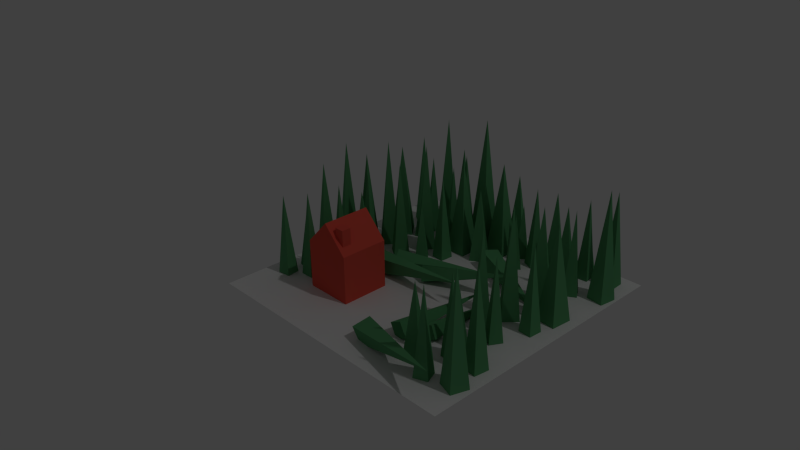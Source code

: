 # Source: lumber.blend  (saved by Blender 2.75.0; exported with 4.5.12 LTS)
import bpy
from mathutils import Matrix  # noqa: F401  (used for matrix-valued properties, if any)

bpy.ops.wm.read_factory_settings(use_empty=True)
scene = bpy.context.scene
scene.name = 'Scene'

# ---- collections
col_collection_1 = bpy.data.collections.new('Collection 1'); scene.collection.children.link(col_collection_1)

# ---- materials (node trees are filled in below, after node groups)
mat_lumber_house = bpy.data.materials.new('Lumber house')
mat_lumber_house.alpha_threshold = 0.0
mat_lumber_house.use_transparent_shadow = False
mat_lumber_house.diffuse_color = (0.8, 0.09745, 0.067, 1.0)
mat_lumber_house.roughness = 0.5
mat_tree = bpy.data.materials.new('Tree')
mat_tree.alpha_threshold = 0.0
mat_tree.use_transparent_shadow = False
mat_tree.diffuse_color = (0.1, 0.3264, 0.1386, 1.0)
mat_tree.roughness = 0.5
mat_tree_001 = bpy.data.materials.new('Tree.001')
mat_tree_001.alpha_threshold = 0.0
mat_tree_001.use_transparent_shadow = False
mat_tree_001.diffuse_color = (0.1, 0.3264, 0.1386, 1.0)
mat_tree_001.roughness = 0.5
mat_tree_002 = bpy.data.materials.new('Tree.002')
mat_tree_002.alpha_threshold = 0.0
mat_tree_002.use_transparent_shadow = False
mat_tree_002.diffuse_color = (0.1, 0.3264, 0.1386, 1.0)
mat_tree_002.roughness = 0.5
mat_tree_003 = bpy.data.materials.new('Tree.003')
mat_tree_003.alpha_threshold = 0.0
mat_tree_003.use_transparent_shadow = False
mat_tree_003.diffuse_color = (0.1, 0.3264, 0.1386, 1.0)
mat_tree_003.roughness = 0.5
mat_tree_004 = bpy.data.materials.new('Tree.004')
mat_tree_004.alpha_threshold = 0.0
mat_tree_004.use_transparent_shadow = False
mat_tree_004.diffuse_color = (0.1, 0.3264, 0.1386, 1.0)
mat_tree_004.roughness = 0.5
mat_tree_005 = bpy.data.materials.new('Tree.005')
mat_tree_005.alpha_threshold = 0.0
mat_tree_005.use_transparent_shadow = False
mat_tree_005.diffuse_color = (0.1, 0.3264, 0.1386, 1.0)
mat_tree_005.roughness = 0.5
mat_tree_006 = bpy.data.materials.new('Tree.006')
mat_tree_006.alpha_threshold = 0.0
mat_tree_006.use_transparent_shadow = False
mat_tree_006.diffuse_color = (0.1, 0.3264, 0.1386, 1.0)
mat_tree_006.roughness = 0.5
mat_tree_007 = bpy.data.materials.new('Tree.007')
mat_tree_007.alpha_threshold = 0.0
mat_tree_007.use_transparent_shadow = False
mat_tree_007.diffuse_color = (0.1, 0.3264, 0.1386, 1.0)
mat_tree_007.roughness = 0.5
mat_tree_008 = bpy.data.materials.new('Tree.008')
mat_tree_008.alpha_threshold = 0.0
mat_tree_008.use_transparent_shadow = False
mat_tree_008.diffuse_color = (0.1, 0.3264, 0.1386, 1.0)
mat_tree_008.roughness = 0.5
mat_tree_009 = bpy.data.materials.new('Tree.009')
mat_tree_009.alpha_threshold = 0.0
mat_tree_009.use_transparent_shadow = False
mat_tree_009.diffuse_color = (0.1, 0.3264, 0.1386, 1.0)
mat_tree_009.roughness = 0.5
mat_tree_010 = bpy.data.materials.new('Tree.010')
mat_tree_010.alpha_threshold = 0.0
mat_tree_010.use_transparent_shadow = False
mat_tree_010.diffuse_color = (0.1, 0.3264, 0.1386, 1.0)
mat_tree_010.roughness = 0.5
mat_tree_011 = bpy.data.materials.new('Tree.011')
mat_tree_011.alpha_threshold = 0.0
mat_tree_011.use_transparent_shadow = False
mat_tree_011.diffuse_color = (0.1, 0.3264, 0.1386, 1.0)
mat_tree_011.roughness = 0.5
mat_tree_012 = bpy.data.materials.new('Tree.012')
mat_tree_012.alpha_threshold = 0.0
mat_tree_012.use_transparent_shadow = False
mat_tree_012.diffuse_color = (0.1, 0.3264, 0.1386, 1.0)
mat_tree_012.roughness = 0.5
mat_tree_013 = bpy.data.materials.new('Tree.013')
mat_tree_013.alpha_threshold = 0.0
mat_tree_013.use_transparent_shadow = False
mat_tree_013.diffuse_color = (0.1, 0.3264, 0.1386, 1.0)
mat_tree_013.roughness = 0.5
mat_tree_014 = bpy.data.materials.new('Tree.014')
mat_tree_014.alpha_threshold = 0.0
mat_tree_014.use_transparent_shadow = False
mat_tree_014.diffuse_color = (0.1, 0.3264, 0.1386, 1.0)
mat_tree_014.roughness = 0.5
mat_tree_015 = bpy.data.materials.new('Tree.015')
mat_tree_015.alpha_threshold = 0.0
mat_tree_015.use_transparent_shadow = False
mat_tree_015.diffuse_color = (0.1, 0.3264, 0.1386, 1.0)
mat_tree_015.roughness = 0.5
mat_tree_016 = bpy.data.materials.new('Tree.016')
mat_tree_016.alpha_threshold = 0.0
mat_tree_016.use_transparent_shadow = False
mat_tree_016.diffuse_color = (0.1, 0.3264, 0.1386, 1.0)
mat_tree_016.roughness = 0.5
mat_tree_017 = bpy.data.materials.new('Tree.017')
mat_tree_017.alpha_threshold = 0.0
mat_tree_017.use_transparent_shadow = False
mat_tree_017.diffuse_color = (0.1, 0.3264, 0.1386, 1.0)
mat_tree_017.roughness = 0.5
mat_tree_018 = bpy.data.materials.new('Tree.018')
mat_tree_018.alpha_threshold = 0.0
mat_tree_018.use_transparent_shadow = False
mat_tree_018.diffuse_color = (0.1, 0.3264, 0.1386, 1.0)
mat_tree_018.roughness = 0.5
mat_tree_019 = bpy.data.materials.new('Tree.019')
mat_tree_019.alpha_threshold = 0.0
mat_tree_019.use_transparent_shadow = False
mat_tree_019.diffuse_color = (0.1, 0.3264, 0.1386, 1.0)
mat_tree_019.roughness = 0.5
mat_tree_020 = bpy.data.materials.new('Tree.020')
mat_tree_020.alpha_threshold = 0.0
mat_tree_020.use_transparent_shadow = False
mat_tree_020.diffuse_color = (0.1, 0.3264, 0.1386, 1.0)
mat_tree_020.roughness = 0.5
mat_tree_021 = bpy.data.materials.new('Tree.021')
mat_tree_021.alpha_threshold = 0.0
mat_tree_021.use_transparent_shadow = False
mat_tree_021.diffuse_color = (0.1, 0.3264, 0.1386, 1.0)
mat_tree_021.roughness = 0.5
mat_tree_022 = bpy.data.materials.new('Tree.022')
mat_tree_022.alpha_threshold = 0.0
mat_tree_022.use_transparent_shadow = False
mat_tree_022.diffuse_color = (0.1, 0.3264, 0.1386, 1.0)
mat_tree_022.roughness = 0.5
mat_tree_023 = bpy.data.materials.new('Tree.023')
mat_tree_023.alpha_threshold = 0.0
mat_tree_023.use_transparent_shadow = False
mat_tree_023.diffuse_color = (0.1, 0.3264, 0.1386, 1.0)
mat_tree_023.roughness = 0.5
mat_tree_024 = bpy.data.materials.new('Tree.024')
mat_tree_024.alpha_threshold = 0.0
mat_tree_024.use_transparent_shadow = False
mat_tree_024.diffuse_color = (0.1, 0.3264, 0.1386, 1.0)
mat_tree_024.roughness = 0.5
mat_tree_025 = bpy.data.materials.new('Tree.025')
mat_tree_025.alpha_threshold = 0.0
mat_tree_025.use_transparent_shadow = False
mat_tree_025.diffuse_color = (0.1, 0.3264, 0.1386, 1.0)
mat_tree_025.roughness = 0.5
mat_tree_026 = bpy.data.materials.new('Tree.026')
mat_tree_026.alpha_threshold = 0.0
mat_tree_026.use_transparent_shadow = False
mat_tree_026.diffuse_color = (0.1, 0.3264, 0.1386, 1.0)
mat_tree_026.roughness = 0.5
mat_tree_027 = bpy.data.materials.new('Tree.027')
mat_tree_027.alpha_threshold = 0.0
mat_tree_027.use_transparent_shadow = False
mat_tree_027.diffuse_color = (0.1, 0.3264, 0.1386, 1.0)
mat_tree_027.roughness = 0.5
mat_tree_028 = bpy.data.materials.new('Tree.028')
mat_tree_028.alpha_threshold = 0.0
mat_tree_028.use_transparent_shadow = False
mat_tree_028.diffuse_color = (0.1, 0.3264, 0.1386, 1.0)
mat_tree_028.roughness = 0.5
mat_tree_029 = bpy.data.materials.new('Tree.029')
mat_tree_029.alpha_threshold = 0.0
mat_tree_029.use_transparent_shadow = False
mat_tree_029.diffuse_color = (0.1, 0.3264, 0.1386, 1.0)
mat_tree_029.roughness = 0.5
mat_tree_030 = bpy.data.materials.new('Tree.030')
mat_tree_030.alpha_threshold = 0.0
mat_tree_030.use_transparent_shadow = False
mat_tree_030.diffuse_color = (0.1, 0.3264, 0.1386, 1.0)
mat_tree_030.roughness = 0.5
mat_tree_031 = bpy.data.materials.new('Tree.031')
mat_tree_031.alpha_threshold = 0.0
mat_tree_031.use_transparent_shadow = False
mat_tree_031.diffuse_color = (0.1, 0.3264, 0.1386, 1.0)
mat_tree_031.roughness = 0.5
mat_tree_032 = bpy.data.materials.new('Tree.032')
mat_tree_032.alpha_threshold = 0.0
mat_tree_032.use_transparent_shadow = False
mat_tree_032.diffuse_color = (0.1, 0.3264, 0.1386, 1.0)
mat_tree_032.roughness = 0.5
mat_tree_033 = bpy.data.materials.new('Tree.033')
mat_tree_033.alpha_threshold = 0.0
mat_tree_033.use_transparent_shadow = False
mat_tree_033.diffuse_color = (0.1, 0.3264, 0.1386, 1.0)
mat_tree_033.roughness = 0.5
mat_tree_034 = bpy.data.materials.new('Tree.034')
mat_tree_034.alpha_threshold = 0.0
mat_tree_034.use_transparent_shadow = False
mat_tree_034.diffuse_color = (0.1, 0.3264, 0.1386, 1.0)
mat_tree_034.roughness = 0.5
mat_tree_035 = bpy.data.materials.new('Tree.035')
mat_tree_035.alpha_threshold = 0.0
mat_tree_035.use_transparent_shadow = False
mat_tree_035.diffuse_color = (0.1, 0.3264, 0.1386, 1.0)
mat_tree_035.roughness = 0.5
mat_tree_036 = bpy.data.materials.new('Tree.036')
mat_tree_036.alpha_threshold = 0.0
mat_tree_036.use_transparent_shadow = False
mat_tree_036.diffuse_color = (0.1, 0.3264, 0.1386, 1.0)
mat_tree_036.roughness = 0.5
mat_tree_037 = bpy.data.materials.new('Tree.037')
mat_tree_037.alpha_threshold = 0.0
mat_tree_037.use_transparent_shadow = False
mat_tree_037.diffuse_color = (0.1, 0.3264, 0.1386, 1.0)
mat_tree_037.roughness = 0.5
mat_tree_038 = bpy.data.materials.new('Tree.038')
mat_tree_038.alpha_threshold = 0.0
mat_tree_038.use_transparent_shadow = False
mat_tree_038.diffuse_color = (0.1, 0.3264, 0.1386, 1.0)
mat_tree_038.roughness = 0.5
mat_tree_039 = bpy.data.materials.new('Tree.039')
mat_tree_039.alpha_threshold = 0.0
mat_tree_039.use_transparent_shadow = False
mat_tree_039.diffuse_color = (0.1, 0.3264, 0.1386, 1.0)
mat_tree_039.roughness = 0.5
mat_tree_040 = bpy.data.materials.new('Tree.040')
mat_tree_040.alpha_threshold = 0.0
mat_tree_040.use_transparent_shadow = False
mat_tree_040.diffuse_color = (0.1, 0.3264, 0.1386, 1.0)
mat_tree_040.roughness = 0.5
mat_tree_041 = bpy.data.materials.new('Tree.041')
mat_tree_041.alpha_threshold = 0.0
mat_tree_041.use_transparent_shadow = False
mat_tree_041.diffuse_color = (0.1, 0.3264, 0.1386, 1.0)
mat_tree_041.roughness = 0.5
mat_tree_042 = bpy.data.materials.new('Tree.042')
mat_tree_042.alpha_threshold = 0.0
mat_tree_042.use_transparent_shadow = False
mat_tree_042.diffuse_color = (0.1, 0.3264, 0.1386, 1.0)
mat_tree_042.roughness = 0.5
mat_tree_043 = bpy.data.materials.new('Tree.043')
mat_tree_043.alpha_threshold = 0.0
mat_tree_043.use_transparent_shadow = False
mat_tree_043.diffuse_color = (0.1, 0.3264, 0.1386, 1.0)
mat_tree_043.roughness = 0.5
mat_tree_044 = bpy.data.materials.new('Tree.044')
mat_tree_044.alpha_threshold = 0.0
mat_tree_044.use_transparent_shadow = False
mat_tree_044.diffuse_color = (0.1, 0.3264, 0.1386, 1.0)
mat_tree_044.roughness = 0.5
mat_tree_045 = bpy.data.materials.new('Tree.045')
mat_tree_045.alpha_threshold = 0.0
mat_tree_045.use_transparent_shadow = False
mat_tree_045.diffuse_color = (0.1, 0.3264, 0.1386, 1.0)
mat_tree_045.roughness = 0.5
mat_tree_046 = bpy.data.materials.new('Tree.046')
mat_tree_046.alpha_threshold = 0.0
mat_tree_046.use_transparent_shadow = False
mat_tree_046.diffuse_color = (0.1, 0.3264, 0.1386, 1.0)
mat_tree_046.roughness = 0.5
mat_tree_047 = bpy.data.materials.new('Tree.047')
mat_tree_047.alpha_threshold = 0.0
mat_tree_047.use_transparent_shadow = False
mat_tree_047.diffuse_color = (0.1, 0.3264, 0.1386, 1.0)
mat_tree_047.roughness = 0.5
mat_tree_048 = bpy.data.materials.new('Tree.048')
mat_tree_048.alpha_threshold = 0.0
mat_tree_048.use_transparent_shadow = False
mat_tree_048.diffuse_color = (0.1, 0.3264, 0.1386, 1.0)
mat_tree_048.roughness = 0.5
mat_tree_049 = bpy.data.materials.new('Tree.049')
mat_tree_049.alpha_threshold = 0.0
mat_tree_049.use_transparent_shadow = False
mat_tree_049.diffuse_color = (0.1, 0.3264, 0.1386, 1.0)
mat_tree_049.roughness = 0.5
mat_tree_050 = bpy.data.materials.new('Tree.050')
mat_tree_050.alpha_threshold = 0.0
mat_tree_050.use_transparent_shadow = False
mat_tree_050.diffuse_color = (0.1, 0.3264, 0.1386, 1.0)
mat_tree_050.roughness = 0.5
mat_tree_051 = bpy.data.materials.new('Tree.051')
mat_tree_051.alpha_threshold = 0.0
mat_tree_051.use_transparent_shadow = False
mat_tree_051.diffuse_color = (0.1, 0.3264, 0.1386, 1.0)
mat_tree_051.roughness = 0.5
mat_tree_052 = bpy.data.materials.new('Tree.052')
mat_tree_052.alpha_threshold = 0.0
mat_tree_052.use_transparent_shadow = False
mat_tree_052.diffuse_color = (0.1, 0.3264, 0.1386, 1.0)
mat_tree_052.roughness = 0.5
mat_tree_053 = bpy.data.materials.new('Tree.053')
mat_tree_053.alpha_threshold = 0.0
mat_tree_053.use_transparent_shadow = False
mat_tree_053.diffuse_color = (0.1, 0.3264, 0.1386, 1.0)
mat_tree_053.roughness = 0.5
mat_tree_054 = bpy.data.materials.new('Tree.054')
mat_tree_054.alpha_threshold = 0.0
mat_tree_054.use_transparent_shadow = False
mat_tree_054.diffuse_color = (0.1, 0.3264, 0.1386, 1.0)
mat_tree_054.roughness = 0.5
mat_tree_055 = bpy.data.materials.new('Tree.055')
mat_tree_055.alpha_threshold = 0.0
mat_tree_055.use_transparent_shadow = False
mat_tree_055.diffuse_color = (0.1, 0.3264, 0.1386, 1.0)
mat_tree_055.roughness = 0.5
mat_tree_056 = bpy.data.materials.new('Tree.056')
mat_tree_056.alpha_threshold = 0.0
mat_tree_056.use_transparent_shadow = False
mat_tree_056.diffuse_color = (0.1, 0.3264, 0.1386, 1.0)
mat_tree_056.roughness = 0.5
mat_tree_057 = bpy.data.materials.new('Tree.057')
mat_tree_057.alpha_threshold = 0.0
mat_tree_057.use_transparent_shadow = False
mat_tree_057.diffuse_color = (0.1, 0.3264, 0.1386, 1.0)
mat_tree_057.roughness = 0.5
mat_tree_058 = bpy.data.materials.new('Tree.058')
mat_tree_058.alpha_threshold = 0.0
mat_tree_058.use_transparent_shadow = False
mat_tree_058.diffuse_color = (0.1, 0.3264, 0.1386, 1.0)
mat_tree_058.roughness = 0.5

# ---- material node trees

# ---- world
world_world = bpy.data.worlds.new('World'); scene.world = world_world
world_world.color = (0.05088, 0.05088, 0.05088)
world_world.use_sun_shadow = False
world_world.sun_shadow_jitter_overblur = 0.0
world_world.cycles.sampling_method = 'MANUAL'
world_world.cycles.sample_map_resolution = 256

# ---- cameras
cam_camera = bpy.data.cameras.new('Camera')
cam_camera.clip_end = 100.0
cam_camera.lens = 35.0
cam_camera.sensor_width = 32.0
cam_camera.sensor_height = 18.0
cam_camera.ortho_scale = 7.314
cam_camera.dof.focus_distance = 0.0
cam_camera.dof.aperture_fstop = 128.0

# ---- lights
light_lamp = bpy.data.lights.new('Lamp', 'POINT')
light_lamp.transmission_factor = 0.0
light_lamp.cutoff_distance = 30.0
light_lamp.energy = 100.0
light_lamp.shadow_buffer_clip_start = 1.001
light_lamp.shadow_soft_size = 0.1
light_lamp.shadow_maximum_resolution = 0.006
light_lamp.use_absolute_resolution = True
light_lamp.cycles.use_multiple_importance_sampling = False

# ---- meshes
me_cube_001 = bpy.data.meshes.new('Cube.001')
me_cube_001.from_pydata([(-0.1, -0.1, -0.1), (-0.1, -0.1, 0.1), (-0.1, 0.1, -0.1), (-0.1, 0.1, 0.1), (0.1, -0.1, -0.1), (0.1, -0.1, 0.1), (0.1, 0.1, -0.1), (0.1, 0.1, 0.1)], [], [(1, 3, 2, 0), (3, 7, 6, 2), (7, 5, 4, 6), (5, 1, 0, 4), (0, 2, 6, 4), (5, 7, 3, 1)])
me_cube_001.materials.append(mat_lumber_house)
me_cube_001.use_remesh_preserve_volume = False
me_cube_001.use_remesh_preserve_attributes = False
me_cube_001.use_mirror_vertex_groups = False
me_cube_001.update()
me_cube = bpy.data.meshes.new('Cube')
me_cube.from_pydata([(-0.1, -0.1, -0.1), (-0.1, -0.1, 0.1), (-0.1, 0.1, -0.1), (-0.1, 0.1, 0.1), (0.1, -0.1, -0.1), (0.1, -0.1, 0.1), (0.1, 0.1, -0.1), (0.1, 0.1, 0.1), (-0.1, 0.0, 0.1), (0.0, 0.1, 0.2054), (0.1, 0.0, 0.1), (0.0, -0.1, 0.2054), (0.0, 0.0, 0.2054)], [], [(1, 8, 3, 2, 0), (3, 9, 7, 6, 2), (7, 10, 5, 4, 6), (5, 11, 1, 0, 4), (0, 2, 6, 4), (12, 9, 3, 8), (11, 12, 8, 1), (5, 10, 12, 11), (10, 7, 9, 12)])
me_cube.materials.append(mat_lumber_house)
me_cube.use_remesh_preserve_volume = False
me_cube.use_remesh_preserve_attributes = False
me_cube.use_mirror_vertex_groups = False
me_cube.update()
me_cube_008 = bpy.data.meshes.new('Cube.008')
me_cube_008.from_pydata([(-0.1, -0.1, -0.1), (0.0, 0.0, 1.138), (-0.1, 0.1, -0.1), (0.1, -0.1, -0.1), (0.1, 0.1, -0.1)], [], [(0, 2, 4, 3), (1, 2, 0), (1, 4, 2), (1, 3, 4), (1, 0, 3)])
me_cube_008.materials.append(mat_tree)
me_cube_008.use_remesh_preserve_volume = False
me_cube_008.use_remesh_preserve_attributes = False
me_cube_008.use_mirror_vertex_groups = False
me_cube_008.update()
me_plane = bpy.data.meshes.new('Plane')
me_plane.from_pydata([(-1.0, -1.0, 0.0), (1.0, -1.0, 0.0), (-1.0, 1.0, 0.0), (1.0, 1.0, 0.0)], [], [(0, 1, 3, 2)])
me_plane.use_remesh_preserve_volume = False
me_plane.use_remesh_preserve_attributes = False
me_plane.use_mirror_vertex_groups = False
me_plane.update()
me_cube_009 = bpy.data.meshes.new('Cube.009')
me_cube_009.from_pydata([(-0.1, -0.1, -0.1), (0.0, 0.0, 1.138), (-0.1, 0.1, -0.1), (0.1, -0.1, -0.1), (0.1, 0.1, -0.1)], [], [(0, 2, 4, 3), (1, 2, 0), (1, 4, 2), (1, 3, 4), (1, 0, 3)])
me_cube_009.materials.append(mat_tree_001)
me_cube_009.use_remesh_preserve_volume = False
me_cube_009.use_remesh_preserve_attributes = False
me_cube_009.use_mirror_vertex_groups = False
me_cube_009.update()
me_cube_010 = bpy.data.meshes.new('Cube.010')
me_cube_010.from_pydata([(-0.1, -0.1, -0.1), (0.0, 0.0, 1.138), (-0.1, 0.1, -0.1), (0.1, -0.1, -0.1), (0.1, 0.1, -0.1)], [], [(0, 2, 4, 3), (1, 2, 0), (1, 4, 2), (1, 3, 4), (1, 0, 3)])
me_cube_010.materials.append(mat_tree_002)
me_cube_010.use_remesh_preserve_volume = False
me_cube_010.use_remesh_preserve_attributes = False
me_cube_010.use_mirror_vertex_groups = False
me_cube_010.update()
me_cube_011 = bpy.data.meshes.new('Cube.011')
me_cube_011.from_pydata([(-0.1, -0.1, -0.1), (0.0, 0.0, 1.138), (-0.1, 0.1, -0.1), (0.1, -0.1, -0.1), (0.1, 0.1, -0.1)], [], [(0, 2, 4, 3), (1, 2, 0), (1, 4, 2), (1, 3, 4), (1, 0, 3)])
me_cube_011.materials.append(mat_tree_003)
me_cube_011.use_remesh_preserve_volume = False
me_cube_011.use_remesh_preserve_attributes = False
me_cube_011.use_mirror_vertex_groups = False
me_cube_011.update()
me_cube_012 = bpy.data.meshes.new('Cube.012')
me_cube_012.from_pydata([(-0.1, -0.1, -0.1), (0.0, 0.0, 1.138), (-0.1, 0.1, -0.1), (0.1, -0.1, -0.1), (0.1, 0.1, -0.1)], [], [(0, 2, 4, 3), (1, 2, 0), (1, 4, 2), (1, 3, 4), (1, 0, 3)])
me_cube_012.materials.append(mat_tree_004)
me_cube_012.use_remesh_preserve_volume = False
me_cube_012.use_remesh_preserve_attributes = False
me_cube_012.use_mirror_vertex_groups = False
me_cube_012.update()
me_cube_013 = bpy.data.meshes.new('Cube.013')
me_cube_013.from_pydata([(-0.1, -0.1, -0.1), (0.0, 0.0, 0.7826), (-0.1, 0.1, -0.1), (0.1, -0.1, -0.1), (0.1, 0.1, -0.1)], [], [(0, 2, 4, 3), (1, 2, 0), (1, 4, 2), (1, 3, 4), (1, 0, 3)])
me_cube_013.materials.append(mat_tree_005)
me_cube_013.use_remesh_preserve_volume = False
me_cube_013.use_remesh_preserve_attributes = False
me_cube_013.use_mirror_vertex_groups = False
me_cube_013.update()
me_cube_014 = bpy.data.meshes.new('Cube.014')
me_cube_014.from_pydata([(-0.1, -0.1, -0.1), (0.0, 0.0, 0.7826), (-0.1, 0.1, -0.1), (0.1, -0.1, -0.1), (0.1, 0.1, -0.1)], [], [(0, 2, 4, 3), (1, 2, 0), (1, 4, 2), (1, 3, 4), (1, 0, 3)])
me_cube_014.materials.append(mat_tree_006)
me_cube_014.use_remesh_preserve_volume = False
me_cube_014.use_remesh_preserve_attributes = False
me_cube_014.use_mirror_vertex_groups = False
me_cube_014.update()
me_cube_015 = bpy.data.meshes.new('Cube.015')
me_cube_015.from_pydata([(-0.1, -0.1, -0.1), (0.0, 0.0, 0.7826), (-0.1, 0.1, -0.1), (0.1, -0.1, -0.1), (0.1, 0.1, -0.1)], [], [(0, 2, 4, 3), (1, 2, 0), (1, 4, 2), (1, 3, 4), (1, 0, 3)])
me_cube_015.materials.append(mat_tree_007)
me_cube_015.use_remesh_preserve_volume = False
me_cube_015.use_remesh_preserve_attributes = False
me_cube_015.use_mirror_vertex_groups = False
me_cube_015.update()
me_cube_016 = bpy.data.meshes.new('Cube.016')
me_cube_016.from_pydata([(-0.1, -0.1, -0.1), (0.0, 0.0, 0.7826), (-0.1, 0.1, -0.1), (0.1, -0.1, -0.1), (0.1, 0.1, -0.1)], [], [(0, 2, 4, 3), (1, 2, 0), (1, 4, 2), (1, 3, 4), (1, 0, 3)])
me_cube_016.materials.append(mat_tree_008)
me_cube_016.use_remesh_preserve_volume = False
me_cube_016.use_remesh_preserve_attributes = False
me_cube_016.use_mirror_vertex_groups = False
me_cube_016.update()
me_cube_017 = bpy.data.meshes.new('Cube.017')
me_cube_017.from_pydata([(-0.1, -0.1, -0.1), (0.0, 0.0, 0.7826), (-0.1, 0.1, -0.1), (0.1, -0.1, -0.1), (0.1, 0.1, -0.1)], [], [(0, 2, 4, 3), (1, 2, 0), (1, 4, 2), (1, 3, 4), (1, 0, 3)])
me_cube_017.materials.append(mat_tree_009)
me_cube_017.use_remesh_preserve_volume = False
me_cube_017.use_remesh_preserve_attributes = False
me_cube_017.use_mirror_vertex_groups = False
me_cube_017.update()
me_cube_018 = bpy.data.meshes.new('Cube.018')
me_cube_018.from_pydata([(-0.1, -0.1, -0.1), (0.0, 0.0, 1.138), (-0.1, 0.1, -0.1), (0.1, -0.1, -0.1), (0.1, 0.1, -0.1)], [], [(0, 2, 4, 3), (1, 2, 0), (1, 4, 2), (1, 3, 4), (1, 0, 3)])
me_cube_018.materials.append(mat_tree_010)
me_cube_018.use_remesh_preserve_volume = False
me_cube_018.use_remesh_preserve_attributes = False
me_cube_018.use_mirror_vertex_groups = False
me_cube_018.update()
me_cube_019 = bpy.data.meshes.new('Cube.019')
me_cube_019.from_pydata([(-0.1, -0.1, -0.1), (0.0, 0.0, 1.138), (-0.1, 0.1, -0.1), (0.1, -0.1, -0.1), (0.1, 0.1, -0.1)], [], [(0, 2, 4, 3), (1, 2, 0), (1, 4, 2), (1, 3, 4), (1, 0, 3)])
me_cube_019.materials.append(mat_tree_011)
me_cube_019.use_remesh_preserve_volume = False
me_cube_019.use_remesh_preserve_attributes = False
me_cube_019.use_mirror_vertex_groups = False
me_cube_019.update()
me_cube_020 = bpy.data.meshes.new('Cube.020')
me_cube_020.from_pydata([(-0.1, -0.1, -0.1), (0.0, 0.0, 1.138), (-0.1, 0.1, -0.1), (0.1, -0.1, -0.1), (0.1, 0.1, -0.1)], [], [(0, 2, 4, 3), (1, 2, 0), (1, 4, 2), (1, 3, 4), (1, 0, 3)])
me_cube_020.materials.append(mat_tree_012)
me_cube_020.use_remesh_preserve_volume = False
me_cube_020.use_remesh_preserve_attributes = False
me_cube_020.use_mirror_vertex_groups = False
me_cube_020.update()
me_cube_021 = bpy.data.meshes.new('Cube.021')
me_cube_021.from_pydata([(-0.1, -0.1, -0.1), (0.0, 0.0, 1.138), (-0.1, 0.1, -0.1), (0.1, -0.1, -0.1), (0.1, 0.1, -0.1)], [], [(0, 2, 4, 3), (1, 2, 0), (1, 4, 2), (1, 3, 4), (1, 0, 3)])
me_cube_021.materials.append(mat_tree_013)
me_cube_021.use_remesh_preserve_volume = False
me_cube_021.use_remesh_preserve_attributes = False
me_cube_021.use_mirror_vertex_groups = False
me_cube_021.update()
me_cube_022 = bpy.data.meshes.new('Cube.022')
me_cube_022.from_pydata([(-0.1, -0.1, -0.1), (0.0, 0.0, 0.7826), (-0.1, 0.1, -0.1), (0.1, -0.1, -0.1), (0.1, 0.1, -0.1)], [], [(0, 2, 4, 3), (1, 2, 0), (1, 4, 2), (1, 3, 4), (1, 0, 3)])
me_cube_022.materials.append(mat_tree_014)
me_cube_022.use_remesh_preserve_volume = False
me_cube_022.use_remesh_preserve_attributes = False
me_cube_022.use_mirror_vertex_groups = False
me_cube_022.update()
me_cube_023 = bpy.data.meshes.new('Cube.023')
me_cube_023.from_pydata([(-0.1, -0.1, -0.1), (0.0, 0.0, 0.7826), (-0.1, 0.1, -0.1), (0.1, -0.1, -0.1), (0.1, 0.1, -0.1)], [], [(0, 2, 4, 3), (1, 2, 0), (1, 4, 2), (1, 3, 4), (1, 0, 3)])
me_cube_023.materials.append(mat_tree_015)
me_cube_023.use_remesh_preserve_volume = False
me_cube_023.use_remesh_preserve_attributes = False
me_cube_023.use_mirror_vertex_groups = False
me_cube_023.update()
me_cube_024 = bpy.data.meshes.new('Cube.024')
me_cube_024.from_pydata([(-0.1, -0.1, -0.1), (0.0, 0.0, 0.7826), (-0.1, 0.1, -0.1), (0.1, -0.1, -0.1), (0.1, 0.1, -0.1)], [], [(0, 2, 4, 3), (1, 2, 0), (1, 4, 2), (1, 3, 4), (1, 0, 3)])
me_cube_024.materials.append(mat_tree_016)
me_cube_024.use_remesh_preserve_volume = False
me_cube_024.use_remesh_preserve_attributes = False
me_cube_024.use_mirror_vertex_groups = False
me_cube_024.update()
me_cube_025 = bpy.data.meshes.new('Cube.025')
me_cube_025.from_pydata([(-0.1, -0.1, -0.1), (0.0, 0.0, 0.7826), (-0.1, 0.1, -0.1), (0.1, -0.1, -0.1), (0.1, 0.1, -0.1)], [], [(0, 2, 4, 3), (1, 2, 0), (1, 4, 2), (1, 3, 4), (1, 0, 3)])
me_cube_025.materials.append(mat_tree_017)
me_cube_025.use_remesh_preserve_volume = False
me_cube_025.use_remesh_preserve_attributes = False
me_cube_025.use_mirror_vertex_groups = False
me_cube_025.update()
me_cube_026 = bpy.data.meshes.new('Cube.026')
me_cube_026.from_pydata([(-0.1, -0.1, -0.1), (0.0, 0.0, 0.7826), (-0.1, 0.1, -0.1), (0.1, -0.1, -0.1), (0.1, 0.1, -0.1)], [], [(0, 2, 4, 3), (1, 2, 0), (1, 4, 2), (1, 3, 4), (1, 0, 3)])
me_cube_026.materials.append(mat_tree_018)
me_cube_026.use_remesh_preserve_volume = False
me_cube_026.use_remesh_preserve_attributes = False
me_cube_026.use_mirror_vertex_groups = False
me_cube_026.update()
me_cube_027 = bpy.data.meshes.new('Cube.027')
me_cube_027.from_pydata([(-0.1, -0.1, -0.1), (0.0, 0.0, 1.138), (-0.1, 0.1, -0.1), (0.1, -0.1, -0.1), (0.1, 0.1, -0.1)], [], [(0, 2, 4, 3), (1, 2, 0), (1, 4, 2), (1, 3, 4), (1, 0, 3)])
me_cube_027.materials.append(mat_tree_019)
me_cube_027.use_remesh_preserve_volume = False
me_cube_027.use_remesh_preserve_attributes = False
me_cube_027.use_mirror_vertex_groups = False
me_cube_027.update()
me_cube_028 = bpy.data.meshes.new('Cube.028')
me_cube_028.from_pydata([(-0.1, -0.1, -0.1), (0.0, 0.0, 1.138), (-0.1, 0.1, -0.1), (0.1, -0.1, -0.1), (0.1, 0.1, -0.1)], [], [(0, 2, 4, 3), (1, 2, 0), (1, 4, 2), (1, 3, 4), (1, 0, 3)])
me_cube_028.materials.append(mat_tree_020)
me_cube_028.use_remesh_preserve_volume = False
me_cube_028.use_remesh_preserve_attributes = False
me_cube_028.use_mirror_vertex_groups = False
me_cube_028.update()
me_cube_029 = bpy.data.meshes.new('Cube.029')
me_cube_029.from_pydata([(-0.1, -0.1, -0.1), (0.0, 0.0, 1.138), (-0.1, 0.1, -0.1), (0.1, -0.1, -0.1), (0.1, 0.1, -0.1)], [], [(0, 2, 4, 3), (1, 2, 0), (1, 4, 2), (1, 3, 4), (1, 0, 3)])
me_cube_029.materials.append(mat_tree_021)
me_cube_029.use_remesh_preserve_volume = False
me_cube_029.use_remesh_preserve_attributes = False
me_cube_029.use_mirror_vertex_groups = False
me_cube_029.update()
me_cube_030 = bpy.data.meshes.new('Cube.030')
me_cube_030.from_pydata([(-0.1, -0.1, -0.1), (0.0, 0.0, 1.138), (-0.1, 0.1, -0.1), (0.1, -0.1, -0.1), (0.1, 0.1, -0.1)], [], [(0, 2, 4, 3), (1, 2, 0), (1, 4, 2), (1, 3, 4), (1, 0, 3)])
me_cube_030.materials.append(mat_tree_022)
me_cube_030.use_remesh_preserve_volume = False
me_cube_030.use_remesh_preserve_attributes = False
me_cube_030.use_mirror_vertex_groups = False
me_cube_030.update()
me_cube_031 = bpy.data.meshes.new('Cube.031')
me_cube_031.from_pydata([(-0.1, -0.1, -0.1), (0.0, 0.0, 0.7826), (-0.1, 0.1, -0.1), (0.1, -0.1, -0.1), (0.1, 0.1, -0.1)], [], [(0, 2, 4, 3), (1, 2, 0), (1, 4, 2), (1, 3, 4), (1, 0, 3)])
me_cube_031.materials.append(mat_tree_023)
me_cube_031.use_remesh_preserve_volume = False
me_cube_031.use_remesh_preserve_attributes = False
me_cube_031.use_mirror_vertex_groups = False
me_cube_031.update()
me_cube_032 = bpy.data.meshes.new('Cube.032')
me_cube_032.from_pydata([(-0.1, -0.1, -0.1), (0.0, 0.0, 0.7826), (-0.1, 0.1, -0.1), (0.1, -0.1, -0.1), (0.1, 0.1, -0.1)], [], [(0, 2, 4, 3), (1, 2, 0), (1, 4, 2), (1, 3, 4), (1, 0, 3)])
me_cube_032.materials.append(mat_tree_024)
me_cube_032.use_remesh_preserve_volume = False
me_cube_032.use_remesh_preserve_attributes = False
me_cube_032.use_mirror_vertex_groups = False
me_cube_032.update()
me_cube_033 = bpy.data.meshes.new('Cube.033')
me_cube_033.from_pydata([(-0.1, -0.1, -0.1), (0.0, 0.0, 0.7826), (-0.1, 0.1, -0.1), (0.1, -0.1, -0.1), (0.1, 0.1, -0.1)], [], [(0, 2, 4, 3), (1, 2, 0), (1, 4, 2), (1, 3, 4), (1, 0, 3)])
me_cube_033.materials.append(mat_tree_025)
me_cube_033.use_remesh_preserve_volume = False
me_cube_033.use_remesh_preserve_attributes = False
me_cube_033.use_mirror_vertex_groups = False
me_cube_033.update()
me_cube_034 = bpy.data.meshes.new('Cube.034')
me_cube_034.from_pydata([(-0.1, -0.1, -0.1), (0.0, 0.0, 0.7826), (-0.1, 0.1, -0.1), (0.1, -0.1, -0.1), (0.1, 0.1, -0.1)], [], [(0, 2, 4, 3), (1, 2, 0), (1, 4, 2), (1, 3, 4), (1, 0, 3)])
me_cube_034.materials.append(mat_tree_026)
me_cube_034.use_remesh_preserve_volume = False
me_cube_034.use_remesh_preserve_attributes = False
me_cube_034.use_mirror_vertex_groups = False
me_cube_034.update()
me_cube_035 = bpy.data.meshes.new('Cube.035')
me_cube_035.from_pydata([(-0.1, -0.1, -0.1), (0.0, 0.0, 0.7826), (-0.1, 0.1, -0.1), (0.1, -0.1, -0.1), (0.1, 0.1, -0.1)], [], [(0, 2, 4, 3), (1, 2, 0), (1, 4, 2), (1, 3, 4), (1, 0, 3)])
me_cube_035.materials.append(mat_tree_027)
me_cube_035.use_remesh_preserve_volume = False
me_cube_035.use_remesh_preserve_attributes = False
me_cube_035.use_mirror_vertex_groups = False
me_cube_035.update()
me_cube_036 = bpy.data.meshes.new('Cube.036')
me_cube_036.from_pydata([(-0.1, -0.1, -0.1), (0.0, 0.0, 1.138), (-0.1, 0.1, -0.1), (0.1, -0.1, -0.1), (0.1, 0.1, -0.1)], [], [(0, 2, 4, 3), (1, 2, 0), (1, 4, 2), (1, 3, 4), (1, 0, 3)])
me_cube_036.materials.append(mat_tree_028)
me_cube_036.use_remesh_preserve_volume = False
me_cube_036.use_remesh_preserve_attributes = False
me_cube_036.use_mirror_vertex_groups = False
me_cube_036.update()
me_cube_037 = bpy.data.meshes.new('Cube.037')
me_cube_037.from_pydata([(-0.1, -0.1, -0.1), (0.0, 0.0, 1.138), (-0.1, 0.1, -0.1), (0.1, -0.1, -0.1), (0.1, 0.1, -0.1)], [], [(0, 2, 4, 3), (1, 2, 0), (1, 4, 2), (1, 3, 4), (1, 0, 3)])
me_cube_037.materials.append(mat_tree_029)
me_cube_037.use_remesh_preserve_volume = False
me_cube_037.use_remesh_preserve_attributes = False
me_cube_037.use_mirror_vertex_groups = False
me_cube_037.update()
me_cube_038 = bpy.data.meshes.new('Cube.038')
me_cube_038.from_pydata([(-0.1, -0.1, -0.1), (0.0, 0.0, 1.138), (-0.1, 0.1, -0.1), (0.1, -0.1, -0.1), (0.1, 0.1, -0.1)], [], [(0, 2, 4, 3), (1, 2, 0), (1, 4, 2), (1, 3, 4), (1, 0, 3)])
me_cube_038.materials.append(mat_tree_030)
me_cube_038.use_remesh_preserve_volume = False
me_cube_038.use_remesh_preserve_attributes = False
me_cube_038.use_mirror_vertex_groups = False
me_cube_038.update()
me_cube_039 = bpy.data.meshes.new('Cube.039')
me_cube_039.from_pydata([(-0.1, -0.1, -0.1), (0.0, 0.0, 1.138), (-0.1, 0.1, -0.1), (0.1, -0.1, -0.1), (0.1, 0.1, -0.1)], [], [(0, 2, 4, 3), (1, 2, 0), (1, 4, 2), (1, 3, 4), (1, 0, 3)])
me_cube_039.materials.append(mat_tree_031)
me_cube_039.use_remesh_preserve_volume = False
me_cube_039.use_remesh_preserve_attributes = False
me_cube_039.use_mirror_vertex_groups = False
me_cube_039.update()
me_cube_040 = bpy.data.meshes.new('Cube.040')
me_cube_040.from_pydata([(-0.1, -0.1, -0.1), (0.0, 0.0, 1.138), (-0.1, 0.1, -0.1), (0.1, -0.1, -0.1), (0.1, 0.1, -0.1)], [], [(0, 2, 4, 3), (1, 2, 0), (1, 4, 2), (1, 3, 4), (1, 0, 3)])
me_cube_040.materials.append(mat_tree_032)
me_cube_040.use_remesh_preserve_volume = False
me_cube_040.use_remesh_preserve_attributes = False
me_cube_040.use_mirror_vertex_groups = False
me_cube_040.update()
me_cube_041 = bpy.data.meshes.new('Cube.041')
me_cube_041.from_pydata([(-0.1, -0.1, -0.1), (0.0, 0.0, 0.7826), (-0.1, 0.1, -0.1), (0.1, -0.1, -0.1), (0.1, 0.1, -0.1)], [], [(0, 2, 4, 3), (1, 2, 0), (1, 4, 2), (1, 3, 4), (1, 0, 3)])
me_cube_041.materials.append(mat_tree_033)
me_cube_041.use_remesh_preserve_volume = False
me_cube_041.use_remesh_preserve_attributes = False
me_cube_041.use_mirror_vertex_groups = False
me_cube_041.update()
me_cube_042 = bpy.data.meshes.new('Cube.042')
me_cube_042.from_pydata([(-0.1, -0.1, -0.1), (0.0, 0.0, 1.138), (-0.1, 0.1, -0.1), (0.1, -0.1, -0.1), (0.1, 0.1, -0.1)], [], [(0, 2, 4, 3), (1, 2, 0), (1, 4, 2), (1, 3, 4), (1, 0, 3)])
me_cube_042.materials.append(mat_tree_034)
me_cube_042.use_remesh_preserve_volume = False
me_cube_042.use_remesh_preserve_attributes = False
me_cube_042.use_mirror_vertex_groups = False
me_cube_042.update()
me_cube_043 = bpy.data.meshes.new('Cube.043')
me_cube_043.from_pydata([(-0.1, -0.1, -0.1), (0.0, 0.0, 1.138), (-0.1, 0.1, -0.1), (0.1, -0.1, -0.1), (0.1, 0.1, -0.1)], [], [(0, 2, 4, 3), (1, 2, 0), (1, 4, 2), (1, 3, 4), (1, 0, 3)])
me_cube_043.materials.append(mat_tree_035)
me_cube_043.use_remesh_preserve_volume = False
me_cube_043.use_remesh_preserve_attributes = False
me_cube_043.use_mirror_vertex_groups = False
me_cube_043.update()
me_cube_044 = bpy.data.meshes.new('Cube.044')
me_cube_044.from_pydata([(-0.1, -0.1, -0.1), (0.0, 0.0, 1.138), (-0.1, 0.1, -0.1), (0.1, -0.1, -0.1), (0.1, 0.1, -0.1)], [], [(0, 2, 4, 3), (1, 2, 0), (1, 4, 2), (1, 3, 4), (1, 0, 3)])
me_cube_044.materials.append(mat_tree_036)
me_cube_044.use_remesh_preserve_volume = False
me_cube_044.use_remesh_preserve_attributes = False
me_cube_044.use_mirror_vertex_groups = False
me_cube_044.update()
me_cube_045 = bpy.data.meshes.new('Cube.045')
me_cube_045.from_pydata([(-0.1, -0.1, -0.1), (0.0, 0.0, 1.138), (-0.1, 0.1, -0.1), (0.1, -0.1, -0.1), (0.1, 0.1, -0.1)], [], [(0, 2, 4, 3), (1, 2, 0), (1, 4, 2), (1, 3, 4), (1, 0, 3)])
me_cube_045.materials.append(mat_tree_037)
me_cube_045.use_remesh_preserve_volume = False
me_cube_045.use_remesh_preserve_attributes = False
me_cube_045.use_mirror_vertex_groups = False
me_cube_045.update()
me_cube_046 = bpy.data.meshes.new('Cube.046')
me_cube_046.from_pydata([(-0.1, -0.1, -0.1), (0.0, 0.0, 0.7826), (-0.1, 0.1, -0.1), (0.1, -0.1, -0.1), (0.1, 0.1, -0.1)], [], [(0, 2, 4, 3), (1, 2, 0), (1, 4, 2), (1, 3, 4), (1, 0, 3)])
me_cube_046.materials.append(mat_tree_038)
me_cube_046.use_remesh_preserve_volume = False
me_cube_046.use_remesh_preserve_attributes = False
me_cube_046.use_mirror_vertex_groups = False
me_cube_046.update()
me_cube_047 = bpy.data.meshes.new('Cube.047')
me_cube_047.from_pydata([(-0.1, -0.1, -0.1), (0.0, 0.0, 1.138), (-0.1, 0.1, -0.1), (0.1, -0.1, -0.1), (0.1, 0.1, -0.1)], [], [(0, 2, 4, 3), (1, 2, 0), (1, 4, 2), (1, 3, 4), (1, 0, 3)])
me_cube_047.materials.append(mat_tree_039)
me_cube_047.use_remesh_preserve_volume = False
me_cube_047.use_remesh_preserve_attributes = False
me_cube_047.use_mirror_vertex_groups = False
me_cube_047.update()
me_cube_048 = bpy.data.meshes.new('Cube.048')
me_cube_048.from_pydata([(-0.1, -0.1, -0.1), (0.0, 0.0, 1.138), (-0.1, 0.1, -0.1), (0.1, -0.1, -0.1), (0.1, 0.1, -0.1)], [], [(0, 2, 4, 3), (1, 2, 0), (1, 4, 2), (1, 3, 4), (1, 0, 3)])
me_cube_048.materials.append(mat_tree_040)
me_cube_048.use_remesh_preserve_volume = False
me_cube_048.use_remesh_preserve_attributes = False
me_cube_048.use_mirror_vertex_groups = False
me_cube_048.update()
me_cube_049 = bpy.data.meshes.new('Cube.049')
me_cube_049.from_pydata([(-0.1, -0.1, -0.1), (0.0, 0.0, 1.138), (-0.1, 0.1, -0.1), (0.1, -0.1, -0.1), (0.1, 0.1, -0.1)], [], [(0, 2, 4, 3), (1, 2, 0), (1, 4, 2), (1, 3, 4), (1, 0, 3)])
me_cube_049.materials.append(mat_tree_041)
me_cube_049.use_remesh_preserve_volume = False
me_cube_049.use_remesh_preserve_attributes = False
me_cube_049.use_mirror_vertex_groups = False
me_cube_049.update()
me_cube_050 = bpy.data.meshes.new('Cube.050')
me_cube_050.from_pydata([(-0.1, -0.1, -0.1), (0.0, 0.0, 1.138), (-0.1, 0.1, -0.1), (0.1, -0.1, -0.1), (0.1, 0.1, -0.1)], [], [(0, 2, 4, 3), (1, 2, 0), (1, 4, 2), (1, 3, 4), (1, 0, 3)])
me_cube_050.materials.append(mat_tree_042)
me_cube_050.use_remesh_preserve_volume = False
me_cube_050.use_remesh_preserve_attributes = False
me_cube_050.use_mirror_vertex_groups = False
me_cube_050.update()
me_cube_051 = bpy.data.meshes.new('Cube.051')
me_cube_051.from_pydata([(-0.1, -0.1, -0.1), (0.0, 0.0, 0.7826), (-0.1, 0.1, -0.1), (0.1, -0.1, -0.1), (0.1, 0.1, -0.1)], [], [(0, 2, 4, 3), (1, 2, 0), (1, 4, 2), (1, 3, 4), (1, 0, 3)])
me_cube_051.materials.append(mat_tree_043)
me_cube_051.use_remesh_preserve_volume = False
me_cube_051.use_remesh_preserve_attributes = False
me_cube_051.use_mirror_vertex_groups = False
me_cube_051.update()
me_cube_052 = bpy.data.meshes.new('Cube.052')
me_cube_052.from_pydata([(-0.1, -0.1, -0.1), (0.0, 0.0, 1.138), (-0.1, 0.1, -0.1), (0.1, -0.1, -0.1), (0.1, 0.1, -0.1)], [], [(0, 2, 4, 3), (1, 2, 0), (1, 4, 2), (1, 3, 4), (1, 0, 3)])
me_cube_052.materials.append(mat_tree_044)
me_cube_052.use_remesh_preserve_volume = False
me_cube_052.use_remesh_preserve_attributes = False
me_cube_052.use_mirror_vertex_groups = False
me_cube_052.update()
me_cube_053 = bpy.data.meshes.new('Cube.053')
me_cube_053.from_pydata([(-0.1, -0.1, -0.1), (0.0, 0.0, 1.138), (-0.1, 0.1, -0.1), (0.1, -0.1, -0.1), (0.1, 0.1, -0.1)], [], [(0, 2, 4, 3), (1, 2, 0), (1, 4, 2), (1, 3, 4), (1, 0, 3)])
me_cube_053.materials.append(mat_tree_045)
me_cube_053.use_remesh_preserve_volume = False
me_cube_053.use_remesh_preserve_attributes = False
me_cube_053.use_mirror_vertex_groups = False
me_cube_053.update()
me_cube_054 = bpy.data.meshes.new('Cube.054')
me_cube_054.from_pydata([(-0.1, -0.1, -0.1), (0.0, 0.0, 1.138), (-0.1, 0.1, -0.1), (0.1, -0.1, -0.1), (0.1, 0.1, -0.1)], [], [(0, 2, 4, 3), (1, 2, 0), (1, 4, 2), (1, 3, 4), (1, 0, 3)])
me_cube_054.materials.append(mat_tree_046)
me_cube_054.use_remesh_preserve_volume = False
me_cube_054.use_remesh_preserve_attributes = False
me_cube_054.use_mirror_vertex_groups = False
me_cube_054.update()
me_cube_055 = bpy.data.meshes.new('Cube.055')
me_cube_055.from_pydata([(-0.1, -0.1, -0.1), (0.0, 0.0, 1.138), (-0.1, 0.1, -0.1), (0.1, -0.1, -0.1), (0.1, 0.1, -0.1)], [], [(0, 2, 4, 3), (1, 2, 0), (1, 4, 2), (1, 3, 4), (1, 0, 3)])
me_cube_055.materials.append(mat_tree_047)
me_cube_055.use_remesh_preserve_volume = False
me_cube_055.use_remesh_preserve_attributes = False
me_cube_055.use_mirror_vertex_groups = False
me_cube_055.update()
me_cube_056 = bpy.data.meshes.new('Cube.056')
me_cube_056.from_pydata([(-0.1, -0.1, -0.1), (0.0, 0.0, 0.7826), (-0.1, 0.1, -0.1), (0.1, -0.1, -0.1), (0.1, 0.1, -0.1)], [], [(0, 2, 4, 3), (1, 2, 0), (1, 4, 2), (1, 3, 4), (1, 0, 3)])
me_cube_056.materials.append(mat_tree_048)
me_cube_056.use_remesh_preserve_volume = False
me_cube_056.use_remesh_preserve_attributes = False
me_cube_056.use_mirror_vertex_groups = False
me_cube_056.update()
me_cube_057 = bpy.data.meshes.new('Cube.057')
me_cube_057.from_pydata([(-0.1, -0.1, -0.1), (0.0, 0.0, 1.138), (-0.1, 0.1, -0.1), (0.1, -0.1, -0.1), (0.1, 0.1, -0.1)], [], [(0, 2, 4, 3), (1, 2, 0), (1, 4, 2), (1, 3, 4), (1, 0, 3)])
me_cube_057.materials.append(mat_tree_049)
me_cube_057.use_remesh_preserve_volume = False
me_cube_057.use_remesh_preserve_attributes = False
me_cube_057.use_mirror_vertex_groups = False
me_cube_057.update()
me_cube_058 = bpy.data.meshes.new('Cube.058')
me_cube_058.from_pydata([(-0.1, -0.1, -0.1), (0.0, 0.0, 1.138), (-0.1, 0.1, -0.1), (0.1, -0.1, -0.1), (0.1, 0.1, -0.1)], [], [(0, 2, 4, 3), (1, 2, 0), (1, 4, 2), (1, 3, 4), (1, 0, 3)])
me_cube_058.materials.append(mat_tree_050)
me_cube_058.use_remesh_preserve_volume = False
me_cube_058.use_remesh_preserve_attributes = False
me_cube_058.use_mirror_vertex_groups = False
me_cube_058.update()
me_cube_059 = bpy.data.meshes.new('Cube.059')
me_cube_059.from_pydata([(-0.1, -0.1, -0.1), (0.0, 0.0, 1.138), (-0.1, 0.1, -0.1), (0.1, -0.1, -0.1), (0.1, 0.1, -0.1)], [], [(0, 2, 4, 3), (1, 2, 0), (1, 4, 2), (1, 3, 4), (1, 0, 3)])
me_cube_059.materials.append(mat_tree_051)
me_cube_059.use_remesh_preserve_volume = False
me_cube_059.use_remesh_preserve_attributes = False
me_cube_059.use_mirror_vertex_groups = False
me_cube_059.update()
me_cube_060 = bpy.data.meshes.new('Cube.060')
me_cube_060.from_pydata([(-0.1, -0.1, -0.1), (0.0, 0.0, 1.138), (-0.1, 0.1, -0.1), (0.1, -0.1, -0.1), (0.1, 0.1, -0.1)], [], [(0, 2, 4, 3), (1, 2, 0), (1, 4, 2), (1, 3, 4), (1, 0, 3)])
me_cube_060.materials.append(mat_tree_052)
me_cube_060.use_remesh_preserve_volume = False
me_cube_060.use_remesh_preserve_attributes = False
me_cube_060.use_mirror_vertex_groups = False
me_cube_060.update()
me_cube_061 = bpy.data.meshes.new('Cube.061')
me_cube_061.from_pydata([(-0.1, -0.1, -0.1), (0.0, 0.0, 0.7826), (-0.1, 0.1, -0.1), (0.1, -0.1, -0.1), (0.1, 0.1, -0.1)], [], [(0, 2, 4, 3), (1, 2, 0), (1, 4, 2), (1, 3, 4), (1, 0, 3)])
me_cube_061.materials.append(mat_tree_053)
me_cube_061.use_remesh_preserve_volume = False
me_cube_061.use_remesh_preserve_attributes = False
me_cube_061.use_mirror_vertex_groups = False
me_cube_061.update()
me_cube_062 = bpy.data.meshes.new('Cube.062')
me_cube_062.from_pydata([(-0.1, -0.1, -0.1), (0.0, 0.0, 1.138), (-0.1, 0.1, -0.1), (0.1, -0.1, -0.1), (0.1, 0.1, -0.1)], [], [(0, 2, 4, 3), (1, 2, 0), (1, 4, 2), (1, 3, 4), (1, 0, 3)])
me_cube_062.materials.append(mat_tree_054)
me_cube_062.use_remesh_preserve_volume = False
me_cube_062.use_remesh_preserve_attributes = False
me_cube_062.use_mirror_vertex_groups = False
me_cube_062.update()
me_cube_063 = bpy.data.meshes.new('Cube.063')
me_cube_063.from_pydata([(-0.1, -0.1, -0.1), (0.0, 0.0, 1.138), (-0.1, 0.1, -0.1), (0.1, -0.1, -0.1), (0.1, 0.1, -0.1)], [], [(0, 2, 4, 3), (1, 2, 0), (1, 4, 2), (1, 3, 4), (1, 0, 3)])
me_cube_063.materials.append(mat_tree_055)
me_cube_063.use_remesh_preserve_volume = False
me_cube_063.use_remesh_preserve_attributes = False
me_cube_063.use_mirror_vertex_groups = False
me_cube_063.update()
me_cube_064 = bpy.data.meshes.new('Cube.064')
me_cube_064.from_pydata([(-0.1, -0.1, -0.1), (0.0, 0.0, 1.138), (-0.1, 0.1, -0.1), (0.1, -0.1, -0.1), (0.1, 0.1, -0.1)], [], [(0, 2, 4, 3), (1, 2, 0), (1, 4, 2), (1, 3, 4), (1, 0, 3)])
me_cube_064.materials.append(mat_tree_056)
me_cube_064.use_remesh_preserve_volume = False
me_cube_064.use_remesh_preserve_attributes = False
me_cube_064.use_mirror_vertex_groups = False
me_cube_064.update()
me_cube_065 = bpy.data.meshes.new('Cube.065')
me_cube_065.from_pydata([(-0.1, -0.1, -0.1), (0.0, 0.0, 1.138), (-0.1, 0.1, -0.1), (0.1, -0.1, -0.1), (0.1, 0.1, -0.1)], [], [(0, 2, 4, 3), (1, 2, 0), (1, 4, 2), (1, 3, 4), (1, 0, 3)])
me_cube_065.materials.append(mat_tree_057)
me_cube_065.use_remesh_preserve_volume = False
me_cube_065.use_remesh_preserve_attributes = False
me_cube_065.use_mirror_vertex_groups = False
me_cube_065.update()
me_cube_066 = bpy.data.meshes.new('Cube.066')
me_cube_066.from_pydata([(-0.1, -0.1, -0.1), (0.0, 0.0, 0.7826), (-0.1, 0.1, -0.1), (0.1, -0.1, -0.1), (0.1, 0.1, -0.1)], [], [(0, 2, 4, 3), (1, 2, 0), (1, 4, 2), (1, 3, 4), (1, 0, 3)])
me_cube_066.materials.append(mat_tree_058)
me_cube_066.use_remesh_preserve_volume = False
me_cube_066.use_remesh_preserve_attributes = False
me_cube_066.use_mirror_vertex_groups = False
me_cube_066.update()

# ---- objects
ob_cube_060 = bpy.data.objects.new('Cube.060', me_cube_001)
ob_cube_059 = bpy.data.objects.new('Cube.059', me_cube)
ob_cube = bpy.data.objects.new('Cube', me_cube_008)
ob_tile_default = bpy.data.objects.new('Tile Default', me_plane)
ob_lamp = bpy.data.objects.new('Lamp', light_lamp)
ob_camera = bpy.data.objects.new('Camera', cam_camera)
ob_cube_001 = bpy.data.objects.new('Cube.001', me_cube_009)
ob_cube_002 = bpy.data.objects.new('Cube.002', me_cube_010)
ob_cube_003 = bpy.data.objects.new('Cube.003', me_cube_011)
ob_cube_004 = bpy.data.objects.new('Cube.004', me_cube_012)
ob_cube_005 = bpy.data.objects.new('Cube.005', me_cube_013)
ob_cube_006 = bpy.data.objects.new('Cube.006', me_cube_014)
ob_cube_007 = bpy.data.objects.new('Cube.007', me_cube_015)
ob_cube_008 = bpy.data.objects.new('Cube.008', me_cube_016)
ob_cube_009 = bpy.data.objects.new('Cube.009', me_cube_017)
ob_cube_010 = bpy.data.objects.new('Cube.010', me_cube_018)
ob_cube_011 = bpy.data.objects.new('Cube.011', me_cube_019)
ob_cube_012 = bpy.data.objects.new('Cube.012', me_cube_020)
ob_cube_013 = bpy.data.objects.new('Cube.013', me_cube_021)
ob_cube_014 = bpy.data.objects.new('Cube.014', me_cube_022)
ob_cube_015 = bpy.data.objects.new('Cube.015', me_cube_023)
ob_cube_016 = bpy.data.objects.new('Cube.016', me_cube_024)
ob_cube_017 = bpy.data.objects.new('Cube.017', me_cube_025)
ob_cube_018 = bpy.data.objects.new('Cube.018', me_cube_026)
ob_cube_019 = bpy.data.objects.new('Cube.019', me_cube_027)
ob_cube_020 = bpy.data.objects.new('Cube.020', me_cube_028)
ob_cube_021 = bpy.data.objects.new('Cube.021', me_cube_029)
ob_cube_022 = bpy.data.objects.new('Cube.022', me_cube_030)
ob_cube_023 = bpy.data.objects.new('Cube.023', me_cube_031)
ob_cube_024 = bpy.data.objects.new('Cube.024', me_cube_032)
ob_cube_025 = bpy.data.objects.new('Cube.025', me_cube_033)
ob_cube_026 = bpy.data.objects.new('Cube.026', me_cube_034)
ob_cube_027 = bpy.data.objects.new('Cube.027', me_cube_035)
ob_cube_028 = bpy.data.objects.new('Cube.028', me_cube_036)
ob_cube_029 = bpy.data.objects.new('Cube.029', me_cube_037)
ob_cube_030 = bpy.data.objects.new('Cube.030', me_cube_038)
ob_cube_031 = bpy.data.objects.new('Cube.031', me_cube_039)
ob_cube_032 = bpy.data.objects.new('Cube.032', me_cube_040)
ob_cube_033 = bpy.data.objects.new('Cube.033', me_cube_041)
ob_cube_034 = bpy.data.objects.new('Cube.034', me_cube_042)
ob_cube_035 = bpy.data.objects.new('Cube.035', me_cube_043)
ob_cube_036 = bpy.data.objects.new('Cube.036', me_cube_044)
ob_cube_037 = bpy.data.objects.new('Cube.037', me_cube_045)
ob_cube_038 = bpy.data.objects.new('Cube.038', me_cube_046)
ob_cube_039 = bpy.data.objects.new('Cube.039', me_cube_047)
ob_cube_040 = bpy.data.objects.new('Cube.040', me_cube_048)
ob_cube_041 = bpy.data.objects.new('Cube.041', me_cube_049)
ob_cube_042 = bpy.data.objects.new('Cube.042', me_cube_050)
ob_cube_043 = bpy.data.objects.new('Cube.043', me_cube_051)
ob_cube_044 = bpy.data.objects.new('Cube.044', me_cube_052)
ob_cube_045 = bpy.data.objects.new('Cube.045', me_cube_053)
ob_cube_046 = bpy.data.objects.new('Cube.046', me_cube_054)
ob_cube_047 = bpy.data.objects.new('Cube.047', me_cube_055)
ob_cube_048 = bpy.data.objects.new('Cube.048', me_cube_056)
ob_cube_049 = bpy.data.objects.new('Cube.049', me_cube_057)
ob_cube_050 = bpy.data.objects.new('Cube.050', me_cube_058)
ob_cube_051 = bpy.data.objects.new('Cube.051', me_cube_059)
ob_cube_052 = bpy.data.objects.new('Cube.052', me_cube_060)
ob_cube_053 = bpy.data.objects.new('Cube.053', me_cube_061)
ob_cube_054 = bpy.data.objects.new('Cube.054', me_cube_062)
ob_cube_055 = bpy.data.objects.new('Cube.055', me_cube_063)
ob_cube_056 = bpy.data.objects.new('Cube.056', me_cube_064)
ob_cube_057 = bpy.data.objects.new('Cube.057', me_cube_065)
ob_cube_058 = bpy.data.objects.new('Cube.058', me_cube_066)

# ---- transforms, parenting, visibility, modifiers, constraints
ob_cube_060.location = (-0.1489, -0.2672, 0.2029)
ob_cube_060.scale = (-0.1704, -0.1704, -0.5507)
ob_cube_060.lineart.crease_threshold = 0.0
ob_cube_059.location = (-0.198, -0.2127, 0.0866)
ob_cube_059.scale = (0.8813, 0.8813, 0.8813)
ob_cube_059.lineart.crease_threshold = 0.0
ob_cube.location = (-0.09054, 0.3563, 0.0393)
ob_cube.scale = (0.389, 0.389, 0.389)
ob_cube.lineart.crease_threshold = 0.0
ob_tile_default.location = (0.0, 0.0, 0.0)
ob_tile_default.scale = (0.5, 0.5, 1.0)
ob_tile_default.hide_select = True
ob_tile_default.lineart.crease_threshold = 0.0
ob_lamp.location = (4.076, 1.005, 5.904)
ob_lamp.rotation_euler = (0.6503, 0.05522, 1.866)
ob_lamp.lock_rotations_4d = False
ob_lamp.empty_display_type = 'ARROWS'
ob_lamp.color = (0.0, 0.0, 0.0, 0.0)
ob_lamp.hide_select = True
ob_lamp.lineart.crease_threshold = 0.0
ob_camera.location = (1.823, -1.854, 1.522)
ob_camera.rotation_euler = (1.109, 0.01082, 0.8149)
ob_camera.lock_rotations_4d = False
ob_camera.empty_display_type = 'ARROWS'
ob_camera.color = (0.0, 0.0, 0.0, 0.0)
ob_camera.hide_viewport = True
ob_camera.hide_select = True
ob_camera.display_type = 'WIRE'
ob_camera.lineart.crease_threshold = 0.0
ob_cube_001.location = (-0.2003, -0.05209, 0.02952)
ob_cube_001.rotation_euler = (0.006122, -1.404, -3.148)
ob_cube_001.scale = (0.3223, 0.3223, 0.3223)
ob_cube_001.lineart.crease_threshold = 0.0
ob_cube_002.location = (-0.02038, 0.01664, 0.02659)
ob_cube_002.rotation_euler = (1.307, 0.4806, 1.748)
ob_cube_002.scale = (0.2805, 0.2805, 0.2805)
ob_cube_002.lineart.crease_threshold = 0.0
ob_cube_003.location = (-0.2054, 0.3797, 0.02219)
ob_cube_003.rotation_euler = (0.0, -0.0, 0.02073)
ob_cube_003.scale = (0.2515, 0.2515, 0.2515)
ob_cube_003.lineart.crease_threshold = 0.0
ob_cube_004.location = (0.1499, 0.3535, 0.02463)
ob_cube_004.rotation_euler = (0.0, -0.0, -0.4306)
ob_cube_004.scale = (0.2378, 0.2378, 0.2378)
ob_cube_004.lineart.crease_threshold = 0.0
ob_cube_005.location = (0.0, 0.3493, 0.0393)
ob_cube_005.scale = (0.389, 0.389, 0.389)
ob_cube_005.lineart.crease_threshold = 0.0
ob_cube_006.location = (0.111, 0.2938, 0.02105)
ob_cube_006.rotation_euler = (0.0, -0.0, 0.7197)
ob_cube_006.scale = (0.2314, 0.2314, 0.2314)
ob_cube_006.lineart.crease_threshold = 0.0
ob_cube_007.location = (-0.02044, 0.2529, 0.02916)
ob_cube_007.rotation_euler = (0.0, -0.0, 0.5772)
ob_cube_007.scale = (0.3074, 0.3074, 0.3074)
ob_cube_007.lineart.crease_threshold = 0.0
ob_cube_008.location = (-0.1577, 0.434, 0.0393)
ob_cube_008.rotation_euler = (0.0, -0.0, -0.8765)
ob_cube_008.scale = (0.389, 0.389, 0.389)
ob_cube_008.lineart.crease_threshold = 0.0
ob_cube_009.location = (0.2745, 0.3639, 0.02916)
ob_cube_009.rotation_euler = (0.0, -0.0, 0.3991)
ob_cube_009.scale = (0.3036, 0.3036, 0.3036)
ob_cube_009.lineart.crease_threshold = 0.0
ob_cube_010.location = (-0.2203, 0.1845, 0.02952)
ob_cube_010.rotation_euler = (0.0, -0.0, -2.34)
ob_cube_010.scale = (0.3223, 0.3223, 0.3223)
ob_cube_010.lineart.crease_threshold = 0.0
ob_cube_011.location = (-0.2515, 0.08294, 0.02659)
ob_cube_011.rotation_euler = (0.0, -0.0, -0.5866)
ob_cube_011.scale = (0.2805, 0.2805, 0.2805)
ob_cube_011.lineart.crease_threshold = 0.0
ob_cube_012.location = (-0.1199, 0.1657, 0.02219)
ob_cube_012.rotation_euler = (0.0, -0.0, -1.642)
ob_cube_012.scale = (0.2515, 0.2515, 0.2515)
ob_cube_012.lineart.crease_threshold = 0.0
ob_cube_013.location = (-0.1833, 0.2872, 0.02463)
ob_cube_013.rotation_euler = (0.0, -0.0, -2.093)
ob_cube_013.scale = (0.2378, 0.2378, 0.2378)
ob_cube_013.lineart.crease_threshold = 0.0
ob_cube_014.location = (0.4224, 0.1129, 0.0393)
ob_cube_014.rotation_euler = (0.0, -0.0, -1.662)
ob_cube_014.scale = (0.389, 0.389, 0.389)
ob_cube_014.lineart.crease_threshold = 0.0
ob_cube_015.location = (0.0796, 0.3725, 0.02105)
ob_cube_015.rotation_euler = (0.0, -0.0, -0.9425)
ob_cube_015.scale = (0.2314, 0.2314, 0.2314)
ob_cube_015.lineart.crease_threshold = 0.0
ob_cube_016.location = (0.1852, 0.4224, 0.02916)
ob_cube_016.rotation_euler = (0.0, -0.0, -1.085)
ob_cube_016.scale = (0.3074, 0.3074, 0.3074)
ob_cube_016.lineart.crease_threshold = 0.0
ob_cube_017.location = (0.3167, 0.1746, 0.0393)
ob_cube_017.rotation_euler = (0.0, -0.0, -2.539)
ob_cube_017.scale = (0.389, 0.389, 0.389)
ob_cube_017.lineart.crease_threshold = 0.0
ob_cube_018.location = (0.2659, -0.3458, 0.02916)
ob_cube_018.rotation_euler = (0.0, -0.0, -1.263)
ob_cube_018.scale = (0.3036, 0.3036, 0.3036)
ob_cube_018.lineart.crease_threshold = 0.0
ob_cube_019.location = (0.1034, -0.385, 0.02952)
ob_cube_019.rotation_euler = (-1.338, 0.2595, -1.773)
ob_cube_019.scale = (0.3223, 0.3223, 0.3223)
ob_cube_019.lineart.crease_threshold = 0.0
ob_cube_020.location = (0.1549, -0.2813, 0.02659)
ob_cube_020.rotation_euler = (-1.52, 1.075, -0.05819)
ob_cube_020.scale = (0.2805, 0.2805, 0.2805)
ob_cube_020.lineart.crease_threshold = 0.0
ob_cube_021.location = (-0.3543, -0.2482, 0.02219)
ob_cube_021.rotation_euler = (0.0, -0.0, 0.02073)
ob_cube_021.scale = (0.2515, 0.2515, 0.2515)
ob_cube_021.lineart.crease_threshold = 0.0
ob_cube_022.location = (0.2258, -0.2277, 0.02463)
ob_cube_022.rotation_euler = (-1.644, -0.4296, 0.03052)
ob_cube_022.scale = (0.2378, 0.2378, 0.2378)
ob_cube_022.lineart.crease_threshold = 0.0
ob_cube_023.location = (-0.1051, 0.2558, 0.0393)
ob_cube_023.scale = (0.389, 0.389, 0.389)
ob_cube_023.lineart.crease_threshold = 0.0
ob_cube_024.location = (-0.1694, 0.1098, 0.02105)
ob_cube_024.rotation_euler = (0.0, -0.0, 0.7197)
ob_cube_024.scale = (0.2314, 0.2314, 0.2314)
ob_cube_024.lineart.crease_threshold = 0.0
ob_cube_025.location = (-0.3008, -0.05374, 0.02916)
ob_cube_025.rotation_euler = (0.0, -0.0, 0.5772)
ob_cube_025.scale = (0.3074, 0.3074, 0.3074)
ob_cube_025.lineart.crease_threshold = 0.0
ob_cube_026.location = (-0.3738, 0.212, 0.0393)
ob_cube_026.rotation_euler = (0.0, -0.0, -0.8765)
ob_cube_026.scale = (0.389, 0.389, 0.389)
ob_cube_026.lineart.crease_threshold = 0.0
ob_cube_027.location = (-0.008762, 0.4515, 0.02916)
ob_cube_027.rotation_euler = (0.0, -0.0, 0.3991)
ob_cube_027.scale = (0.3036, 0.3036, 0.3036)
ob_cube_027.lineart.crease_threshold = 0.0
ob_cube_028.location = (-0.3463, 0.1173, 0.02952)
ob_cube_028.rotation_euler = (0.0, -0.0, -0.6776)
ob_cube_028.scale = (0.3223, 0.3223, 0.3223)
ob_cube_028.lineart.crease_threshold = 0.0
ob_cube_029.location = (0.3141, 0.02681, 0.02952)
ob_cube_029.rotation_euler = (0.0, -0.0, -2.34)
ob_cube_029.scale = (0.3223, 0.3223, 0.3223)
ob_cube_029.lineart.crease_threshold = 0.0
ob_cube_030.location = (0.2829, -0.07477, 0.02659)
ob_cube_030.rotation_euler = (0.0, -0.0, -0.5866)
ob_cube_030.scale = (0.2805, 0.2805, 0.2805)
ob_cube_030.lineart.crease_threshold = 0.0
ob_cube_031.location = (0.4146, 0.008032, 0.02219)
ob_cube_031.rotation_euler = (0.0, -0.0, -1.642)
ob_cube_031.scale = (0.2515, 0.2515, 0.2515)
ob_cube_031.lineart.crease_threshold = 0.0
ob_cube_032.location = (0.3686, -0.11, 0.02463)
ob_cube_032.rotation_euler = (0.0, -0.0, -2.093)
ob_cube_032.scale = (0.2378, 0.2378, 0.2378)
ob_cube_032.lineart.crease_threshold = 0.0
ob_cube_033.location = (0.3651, -0.1706, 0.02105)
ob_cube_033.rotation_euler = (0.0, -0.0, 0.7197)
ob_cube_033.scale = (0.2314, 0.2314, 0.2314)
ob_cube_033.lineart.crease_threshold = 0.0
ob_cube_034.location = (-0.3547, 0.4386, 0.02952)
ob_cube_034.rotation_euler = (0.0, -0.0, -2.34)
ob_cube_034.scale = (0.3223, 0.3223, 0.3223)
ob_cube_034.lineart.crease_threshold = 0.0
ob_cube_035.location = (-0.3859, 0.337, 0.02659)
ob_cube_035.rotation_euler = (0.0, -0.0, -0.5866)
ob_cube_035.scale = (0.2805, 0.2805, 0.2805)
ob_cube_035.lineart.crease_threshold = 0.0
ob_cube_036.location = (-0.2542, 0.4198, 0.02219)
ob_cube_036.rotation_euler = (0.0, -0.0, -1.642)
ob_cube_036.scale = (0.2515, 0.2515, 0.2515)
ob_cube_036.lineart.crease_threshold = 0.0
ob_cube_037.location = (-0.3002, 0.3018, 0.02463)
ob_cube_037.rotation_euler = (0.0, -0.0, -2.093)
ob_cube_037.scale = (0.2378, 0.2378, 0.2378)
ob_cube_037.lineart.crease_threshold = 0.0
ob_cube_038.location = (-0.3037, 0.2412, 0.02105)
ob_cube_038.rotation_euler = (0.0, -0.0, 0.7197)
ob_cube_038.scale = (0.2314, 0.2314, 0.2314)
ob_cube_038.lineart.crease_threshold = 0.0
ob_cube_039.location = (0.0685, 0.2214, 0.02952)
ob_cube_039.rotation_euler = (-1.531, -0.1432, -8.326)
ob_cube_039.scale = (0.3223, 0.3223, 0.3223)
ob_cube_039.lineart.crease_threshold = 0.0
ob_cube_040.location = (-0.4096, 0.06797, 0.02659)
ob_cube_040.rotation_euler = (0.0, -0.0, -3.102)
ob_cube_040.scale = (0.2805, 0.2805, 0.2805)
ob_cube_040.lineart.crease_threshold = 0.0
ob_cube_041.location = (-0.167, 0.02305, 0.02219)
ob_cube_041.rotation_euler = (1.568, -0.5538, -4.241)
ob_cube_041.scale = (0.2515, 0.2515, 0.2515)
ob_cube_041.lineart.crease_threshold = 0.0
ob_cube_042.location = (-0.4209, -0.3012, 0.02463)
ob_cube_042.rotation_euler = (0.0, 0.0, -4.609)
ob_cube_042.scale = (0.2378, 0.2378, 0.2378)
ob_cube_042.lineart.crease_threshold = 0.0
ob_cube_043.location = (-0.4097, -0.2179, 0.02105)
ob_cube_043.rotation_euler = (0.0, -0.0, -1.796)
ob_cube_043.scale = (0.2314, 0.2314, 0.2314)
ob_cube_043.lineart.crease_threshold = 0.0
ob_cube_044.location = (0.446, -0.3648, 0.02952)
ob_cube_044.rotation_euler = (0.0, -0.0, -5.037)
ob_cube_044.scale = (0.3223, 0.3223, 0.3223)
ob_cube_044.lineart.crease_threshold = 0.0
ob_cube_045.location = (0.4305, -0.2597, 0.02659)
ob_cube_045.rotation_euler = (0.0, 0.0, -3.284)
ob_cube_045.scale = (0.2805, 0.2805, 0.2805)
ob_cube_045.lineart.crease_threshold = 0.0
ob_cube_046.location = (0.3472, -0.391, 0.02219)
ob_cube_046.rotation_euler = (0.0, -0.0, -4.339)
ob_cube_046.scale = (0.2515, 0.2515, 0.2515)
ob_cube_046.lineart.crease_threshold = 0.0
ob_cube_047.location = (0.3379, -0.2647, 0.02463)
ob_cube_047.rotation_euler = (0.0, -0.0, -4.79)
ob_cube_047.scale = (0.2378, 0.2378, 0.2378)
ob_cube_047.lineart.crease_threshold = 0.0
ob_cube_048.location = (0.3152, -0.2085, 0.02105)
ob_cube_048.rotation_euler = (0.0, 0.0, -1.977)
ob_cube_048.scale = (0.2314, 0.2314, 0.2314)
ob_cube_048.lineart.crease_threshold = 0.0
ob_cube_049.location = (0.454, 0.3295, 0.02952)
ob_cube_049.rotation_euler = (0.0, 0.0, -4.856)
ob_cube_049.scale = (0.3223, 0.3223, 0.3223)
ob_cube_049.lineart.crease_threshold = 0.0
ob_cube_050.location = (0.4198, 0.4301, 0.02659)
ob_cube_050.rotation_euler = (0.0, -0.0, -3.102)
ob_cube_050.scale = (0.2805, 0.2805, 0.2805)
ob_cube_050.lineart.crease_threshold = 0.0
ob_cube_051.location = (0.3616, 0.2859, 0.02219)
ob_cube_051.rotation_euler = (0.0, 0.0, -4.157)
ob_cube_051.scale = (0.2515, 0.2515, 0.2515)
ob_cube_051.lineart.crease_threshold = 0.0
ob_cube_052.location = (0.3297, 0.4085, 0.02463)
ob_cube_052.rotation_euler = (0.0, 0.0, -4.609)
ob_cube_052.scale = (0.2378, 0.2378, 0.2378)
ob_cube_052.lineart.crease_threshold = 0.0
ob_cube_053.location = (0.2971, 0.4597, 0.02105)
ob_cube_053.rotation_euler = (0.0, -0.0, -1.796)
ob_cube_053.scale = (0.2314, 0.2314, 0.2314)
ob_cube_053.lineart.crease_threshold = 0.0
ob_cube_054.location = (-0.4463, 0.00432, 0.02952)
ob_cube_054.rotation_euler = (0.0, -0.0, -2.051)
ob_cube_054.scale = (0.3223, 0.3223, 0.3223)
ob_cube_054.lineart.crease_threshold = 0.0
ob_cube_055.location = (-0.4473, -0.1019, 0.02659)
ob_cube_055.rotation_euler = (0.0, 0.0, -0.2975)
ob_cube_055.scale = (0.2805, 0.2805, 0.2805)
ob_cube_055.lineart.crease_threshold = 0.0
ob_cube_056.location = (-0.3447, 0.01495, 0.02219)
ob_cube_056.rotation_euler = (0.0, -0.0, -1.352)
ob_cube_056.scale = (0.2515, 0.2515, 0.2515)
ob_cube_056.lineart.crease_threshold = 0.0
ob_cube_057.location = (-0.355, -0.1113, 0.02463)
ob_cube_057.rotation_euler = (0.0, -0.0, -1.804)
ob_cube_057.scale = (0.2378, 0.2378, 0.2378)
ob_cube_057.lineart.crease_threshold = 0.0
ob_cube_058.location = (-0.3412, -0.1703, 0.02105)
ob_cube_058.rotation_euler = (0.0, 0.0, 1.009)
ob_cube_058.scale = (0.2314, 0.2314, 0.2314)
ob_cube_058.lineart.crease_threshold = 0.0

# ---- collection membership
col_collection_1.objects.link(ob_cube_060)
col_collection_1.objects.link(ob_cube_059)
col_collection_1.objects.link(ob_cube)
col_collection_1.objects.link(ob_tile_default)
col_collection_1.objects.link(ob_lamp)
col_collection_1.objects.link(ob_camera)
col_collection_1.objects.link(ob_cube_001)
col_collection_1.objects.link(ob_cube_002)
col_collection_1.objects.link(ob_cube_003)
col_collection_1.objects.link(ob_cube_004)
col_collection_1.objects.link(ob_cube_005)
col_collection_1.objects.link(ob_cube_006)
col_collection_1.objects.link(ob_cube_007)
col_collection_1.objects.link(ob_cube_008)
col_collection_1.objects.link(ob_cube_009)
col_collection_1.objects.link(ob_cube_010)
col_collection_1.objects.link(ob_cube_011)
col_collection_1.objects.link(ob_cube_012)
col_collection_1.objects.link(ob_cube_013)
col_collection_1.objects.link(ob_cube_014)
col_collection_1.objects.link(ob_cube_015)
col_collection_1.objects.link(ob_cube_016)
col_collection_1.objects.link(ob_cube_017)
col_collection_1.objects.link(ob_cube_018)
col_collection_1.objects.link(ob_cube_019)
col_collection_1.objects.link(ob_cube_020)
col_collection_1.objects.link(ob_cube_021)
col_collection_1.objects.link(ob_cube_022)
col_collection_1.objects.link(ob_cube_023)
col_collection_1.objects.link(ob_cube_024)
col_collection_1.objects.link(ob_cube_025)
col_collection_1.objects.link(ob_cube_026)
col_collection_1.objects.link(ob_cube_027)
col_collection_1.objects.link(ob_cube_028)
col_collection_1.objects.link(ob_cube_029)
col_collection_1.objects.link(ob_cube_030)
col_collection_1.objects.link(ob_cube_031)
col_collection_1.objects.link(ob_cube_032)
col_collection_1.objects.link(ob_cube_033)
col_collection_1.objects.link(ob_cube_034)
col_collection_1.objects.link(ob_cube_035)
col_collection_1.objects.link(ob_cube_036)
col_collection_1.objects.link(ob_cube_037)
col_collection_1.objects.link(ob_cube_038)
col_collection_1.objects.link(ob_cube_039)
col_collection_1.objects.link(ob_cube_040)
col_collection_1.objects.link(ob_cube_041)
col_collection_1.objects.link(ob_cube_042)
col_collection_1.objects.link(ob_cube_043)
col_collection_1.objects.link(ob_cube_044)
col_collection_1.objects.link(ob_cube_045)
col_collection_1.objects.link(ob_cube_046)
col_collection_1.objects.link(ob_cube_047)
col_collection_1.objects.link(ob_cube_048)
col_collection_1.objects.link(ob_cube_049)
col_collection_1.objects.link(ob_cube_050)
col_collection_1.objects.link(ob_cube_051)
col_collection_1.objects.link(ob_cube_052)
col_collection_1.objects.link(ob_cube_053)
col_collection_1.objects.link(ob_cube_054)
col_collection_1.objects.link(ob_cube_055)
col_collection_1.objects.link(ob_cube_056)
col_collection_1.objects.link(ob_cube_057)
col_collection_1.objects.link(ob_cube_058)

# ---- scene / render settings (as saved in the file)
scene.camera = ob_camera
scene.frame_start = 1; scene.frame_end = 250; scene.frame_set(1)
scene.render.engine = 'BLENDER_EEVEE_NEXT'
scene.render.resolution_percentage = 50
scene.render.dither_intensity = 0.0
scene.cycles.use_denoising = False
scene.cycles.samples = 10
scene.cycles.sampling_pattern = 'TABULATED_SOBOL'
scene.cycles.light_sampling_threshold = 0.0
scene.cycles.use_adaptive_sampling = False
scene.cycles.use_light_tree = False
scene.cycles.blur_glossy = 0.0
scene.cycles.pixel_filter_type = 'GAUSSIAN'
scene.cycles.sample_clamp_indirect = 0.0
scene.view_settings.view_transform = 'Standard'
bpy.context.view_layer.update()
